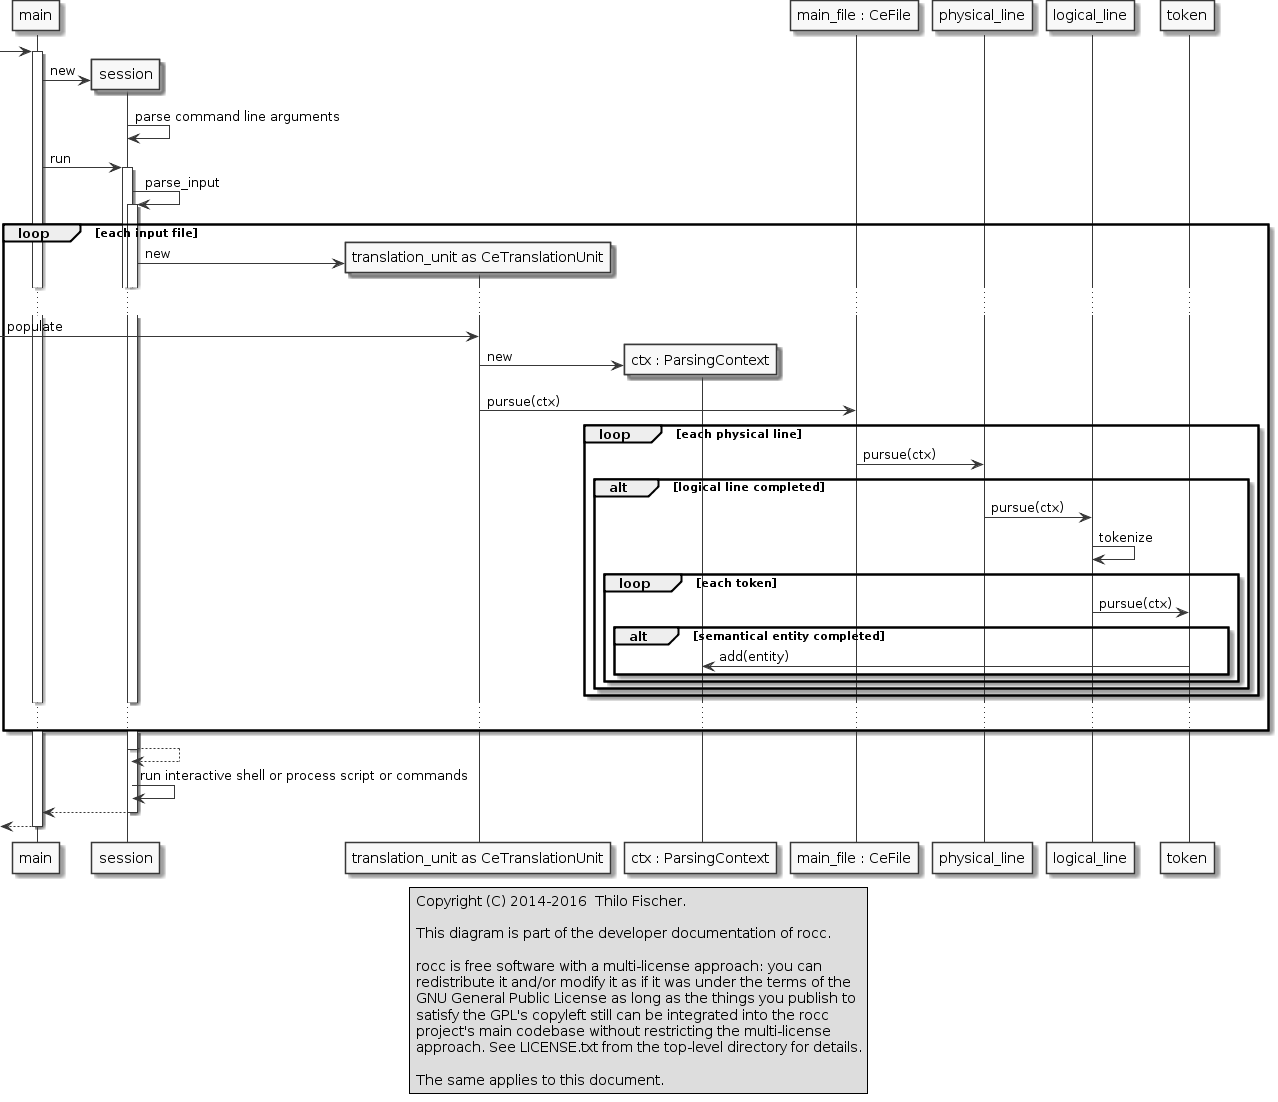

The diagram above was rendered by PlantUML. Its source (embedded in the PNG):
@startuml

'participant main

legend center
'note left of main
  Copyright (C) 2014-2016  Thilo Fischer.
  
  This diagram is part of the developer documentation of rocc.
 
  rocc is free software with a multi-license approach: you can
  redistribute it and/or modify it as if it was under the terms of the
  GNU General Public License as long as the things you publish to
  satisfy the GPL's copyleft still can be integrated into the rocc
  project's main codebase without restricting the multi-license
  approach. See LICENSE.txt from the top-level directory for details.
 
  The same applies to this document.
endlegend
'end note

skinparam monochrome true

[-> main
activate main

create session
main -> session: new
session -> session: parse command line arguments
main -> session: run
activate session
session -> session: parse_input
activate session

loop each input file

participant "translation_unit as CeTranslationUnit" as translation_unit
create translation_unit
session -> translation_unit: new

...

[-> translation_unit: populate

participant "ctx : ParsingContext" as ParsingContext

create ParsingContext
translation_unit -> ParsingContext : new

participant "main_file : CeFile" as main_file
translation_unit -> main_file : pursue(ctx)

loop each physical line

main_file -> physical_line : pursue(ctx)

alt logical line completed

physical_line -> logical_line : pursue(ctx)

logical_line -> logical_line : tokenize

loop each token

logical_line -> token : pursue(ctx)

alt semantical entity completed

token -> ParsingContext : add(entity)

end 'alt semantical entity completed

end 'loop each token

end 'alt logical line completed

end 'loop each physical line

...

end 'loop each input file

session --> session
deactivate session

session -> session: run interactive shell or process script or commands

session --> main
deactivate session

[<-- main 
deactivate main

@enduml